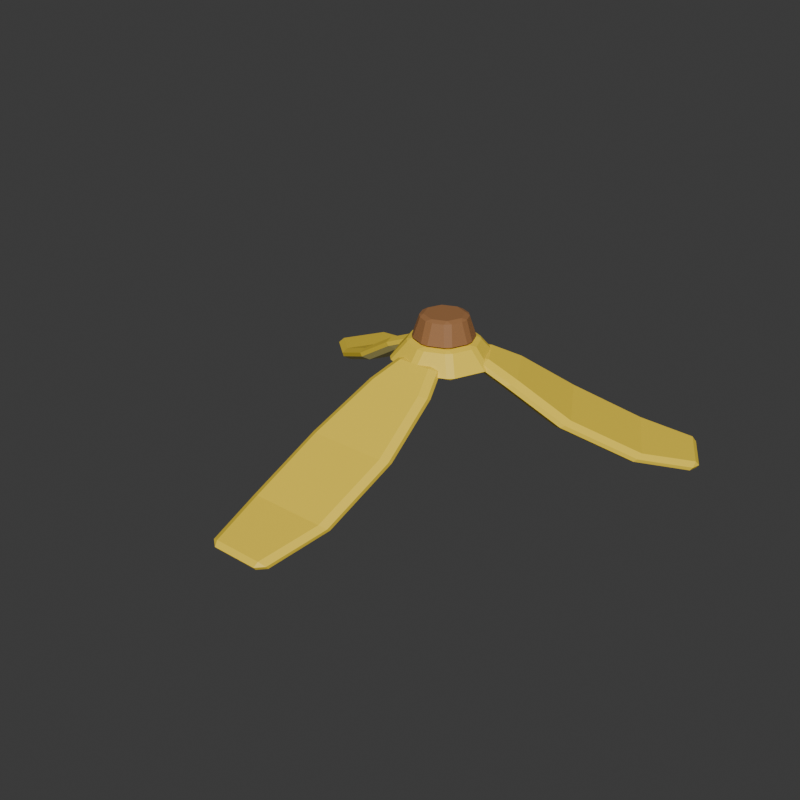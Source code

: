 # Source: banana_peel.blend  (saved by Blender 5.2.44; exported with 4.5.12 LTS)
import bpy
from mathutils import Matrix  # noqa: F401  (used for matrix-valued properties, if any)

bpy.ops.wm.read_factory_settings(use_empty=True)
scene = bpy.context.scene
scene.name = 'Scene'

# ---- collections
col_collection = bpy.data.collections.new('Collection'); scene.collection.children.link(col_collection)

# ---- materials (node trees are filled in below, after node groups)
mat_bananapeelouter = bpy.data.materials.new('BananaPeelOuter')
mat_bananapeelouter.diffuse_color = (1.0, 0.72, 0.05, 1.0)
mat_bananapeelinner = bpy.data.materials.new('BananaPeelInner')
mat_bananapeelinner.diffuse_color = (1.0, 0.87, 0.28, 1.0)
mat_bananapeelstem = bpy.data.materials.new('BananaPeelStem')
mat_bananapeelstem.diffuse_color = (0.35, 0.16, 0.06, 1.0)

# ---- material node trees
mat_bananapeelouter.use_nodes = True; mat_bananapeelouter.node_tree.nodes.clear()
_N = mat_bananapeelouter.node_tree.nodes; _L = mat_bananapeelouter.node_tree.links
n0 = _N.new('ShaderNodeBsdfPrincipled'); n0.name = 'プリンシプルBSDF'; n0.location = (-200, 100)
n0.inputs[0].default_value = (1.0, 0.72, 0.05, 1.0)
n0.inputs[2].default_value = 0.48
n0.inputs[10].default_value = 0.005
n1 = _N.new('ShaderNodeOutputMaterial'); n1.name = 'マテリアル出力'; n1.location = (200, 100)
_L.new(n0.outputs[0], n1.inputs[0])
n1.is_active_output = True
mat_bananapeelinner.use_nodes = True; mat_bananapeelinner.node_tree.nodes.clear()
_N = mat_bananapeelinner.node_tree.nodes; _L = mat_bananapeelinner.node_tree.links
n0 = _N.new('ShaderNodeBsdfPrincipled'); n0.name = 'プリンシプルBSDF'; n0.location = (-200, 100)
n0.inputs[0].default_value = (1.0, 0.87, 0.28, 1.0)
n0.inputs[2].default_value = 0.48
n0.inputs[10].default_value = 0.005
n1 = _N.new('ShaderNodeOutputMaterial'); n1.name = 'マテリアル出力'; n1.location = (200, 100)
_L.new(n0.outputs[0], n1.inputs[0])
n1.is_active_output = True
mat_bananapeelstem.use_nodes = True; mat_bananapeelstem.node_tree.nodes.clear()
_N = mat_bananapeelstem.node_tree.nodes; _L = mat_bananapeelstem.node_tree.links
n0 = _N.new('ShaderNodeBsdfPrincipled'); n0.name = 'プリンシプルBSDF'; n0.location = (-200, 100)
n0.inputs[0].default_value = (0.35, 0.16, 0.06, 1.0)
n0.inputs[2].default_value = 0.62
n0.inputs[10].default_value = 0.005
n1 = _N.new('ShaderNodeOutputMaterial'); n1.name = 'マテリアル出力'; n1.location = (200, 100)
_L.new(n0.outputs[0], n1.inputs[0])
n1.is_active_output = True

# ---- world
world_world = bpy.data.worlds.new('World'); scene.world = world_world
world_world.use_nodes = True; world_world.node_tree.nodes.clear()
_N = world_world.node_tree.nodes; _L = world_world.node_tree.links
n0 = _N.new('ShaderNodeOutputWorld'); n0.name = 'World Output'; n0.location = (200, 100)
n1 = _N.new('ShaderNodeBackground'); n1.name = 'Background'; n1.location = (-200, 100)
n1.inputs[0].default_value = (0.05088, 0.05088, 0.05088, 1.0)
_L.new(n1.outputs[0], n0.inputs[0])
n0.is_active_output = True
world_world.color = (0.82, 0.74, 0.86)
world_world.sun_shadow_jitter_overblur = 0.0

# ---- meshes
me_peelfrontmesh = bpy.data.meshes.new('PeelFrontMesh')
me_peelfrontmesh.from_pydata([(-0.08, -0.1465, 0.7865), (0.08, -0.1465, 0.7865), (0.08, -0.09348, 0.7335), (-0.08, -0.09348, 0.7335), (-0.125, -0.2662, 0.6668), (0.125, -0.2662, 0.6668), (0.125, -0.2138, 0.6132), (-0.125, -0.2138, 0.6132), (-0.165, -0.5121, 0.4284), (0.165, -0.5121, 0.4284), (0.165, -0.4631, 0.3716), (-0.165, -0.4631, 0.3716), (-0.16, -0.7927, 0.2124), (0.16, -0.7927, 0.2124), (0.16, -0.7549, 0.1476), (-0.16, -0.7549, 0.1476), (-0.11, -1.031, 0.1252), (0.11, -1.031, 0.1252), (0.11, -1.005, 0.05482), (-0.11, -1.005, 0.05482)], [], [(0, 1, 5, 4), (3, 7, 6, 2), (0, 4, 7, 3), (1, 2, 6, 5), (4, 5, 9, 8), (7, 11, 10, 6), (4, 8, 11, 7), (5, 6, 10, 9), (8, 9, 13, 12), (11, 15, 14, 10), (8, 12, 15, 11), (9, 10, 14, 13), (12, 13, 17, 16), (15, 19, 18, 14), (12, 16, 19, 15), (13, 14, 18, 17), (0, 3, 2, 1), (16, 17, 18, 19)])
me_peelfrontmesh.polygons.foreach_set('material_index', [0, 1, 0, 0, 0, 1, 0, 0, 0, 1, 0, 0, 0, 1, 0, 0, 0, 0])
me_peelfrontmesh.materials.append(mat_bananapeelouter)
me_peelfrontmesh.materials.append(mat_bananapeelinner)
me_peelfrontmesh.update()
me_peelleftmesh = bpy.data.meshes.new('PeelLeftMesh')
me_peelleftmesh.from_pydata([(-0.08689, 0.1425, 0.7865), (-0.1669, 0.003976, 0.7865), (-0.121, -0.02254, 0.7335), (-0.04096, 0.116, 0.7335), (-0.1699, 0.2424, 0.6646), (-0.2949, 0.02591, 0.6646), (-0.2458, -0.002415, 0.6154), (-0.1208, 0.2141, 0.6154), (-0.3153, 0.3726, 0.4261), (-0.4803, 0.08676, 0.4261), (-0.4337, 0.05985, 0.3739), (-0.2687, 0.3456, 0.3739), (-0.5321, 0.492, 0.2113), (-0.6921, 0.2149, 0.2113), (-0.6564, 0.1942, 0.1487), (-0.4964, 0.4713, 0.1487), (-0.739, 0.5537, 0.1246), (-0.849, 0.3631, 0.1246), (-0.824, 0.3487, 0.05538), (-0.714, 0.5393, 0.05538)], [], [(0, 1, 5, 4), (3, 7, 6, 2), (0, 4, 7, 3), (1, 2, 6, 5), (4, 5, 9, 8), (7, 11, 10, 6), (4, 8, 11, 7), (5, 6, 10, 9), (8, 9, 13, 12), (11, 15, 14, 10), (8, 12, 15, 11), (9, 10, 14, 13), (12, 13, 17, 16), (15, 19, 18, 14), (12, 16, 19, 15), (13, 14, 18, 17), (0, 3, 2, 1), (16, 17, 18, 19)])
me_peelleftmesh.polygons.foreach_set('material_index', [0, 1, 0, 0, 0, 1, 0, 0, 0, 1, 0, 0, 0, 1, 0, 0, 0, 0])
me_peelleftmesh.materials.append(mat_bananapeelouter)
me_peelleftmesh.materials.append(mat_bananapeelinner)
me_peelleftmesh.update()
me_peelrightmesh = bpy.data.meshes.new('PeelRightMesh')
me_peelrightmesh.from_pydata([(0.1669, 0.003976, 0.7865), (0.08689, 0.1425, 0.7865), (0.04096, 0.116, 0.7335), (0.121, -0.02254, 0.7335), (0.2949, 0.02591, 0.6646), (0.1699, 0.2424, 0.6646), (0.1208, 0.2141, 0.6154), (0.2458, -0.002415, 0.6154), (0.4803, 0.08676, 0.4261), (0.3153, 0.3726, 0.4261), (0.2687, 0.3456, 0.3739), (0.4337, 0.05985, 0.3739), (0.6921, 0.2149, 0.2113), (0.5321, 0.492, 0.2113), (0.4964, 0.4713, 0.1487), (0.6564, 0.1942, 0.1487), (0.849, 0.3631, 0.1246), (0.739, 0.5537, 0.1246), (0.714, 0.5393, 0.05538), (0.824, 0.3487, 0.05538)], [], [(0, 1, 5, 4), (3, 7, 6, 2), (0, 4, 7, 3), (1, 2, 6, 5), (4, 5, 9, 8), (7, 11, 10, 6), (4, 8, 11, 7), (5, 6, 10, 9), (8, 9, 13, 12), (11, 15, 14, 10), (8, 12, 15, 11), (9, 10, 14, 13), (12, 13, 17, 16), (15, 19, 18, 14), (12, 16, 19, 15), (13, 14, 18, 17), (0, 3, 2, 1), (16, 17, 18, 19)])
me_peelrightmesh.polygons.foreach_set('material_index', [0, 1, 0, 0, 0, 1, 0, 0, 0, 1, 0, 0, 0, 1, 0, 0, 0, 0])
me_peelrightmesh.materials.append(mat_bananapeelouter)
me_peelrightmesh.materials.append(mat_bananapeelinner)
me_peelrightmesh.update()
me_x = bpy.data.meshes.new('円錐')
me_x.from_pydata([(0.0, 0.2, -0.08), (0.0, 0.13, 0.08), (0.1414, 0.1414, -0.08), (0.09192, 0.09192, 0.08), (0.2, 0.0, -0.08), (0.13, 0.0, 0.08), (0.1414, -0.1414, -0.08), (0.09192, -0.09192, 0.08), (0.0, -0.2, -0.08), (0.0, -0.13, 0.08), (-0.1414, -0.1414, -0.08), (-0.09192, -0.09192, 0.08), (-0.2, 0.0, -0.08), (-0.13, 0.0, 0.08), (-0.1414, 0.1414, -0.08), (-0.09192, 0.09192, 0.08)], [], [(0, 1, 3, 2), (2, 3, 5, 4), (4, 5, 7, 6), (6, 7, 9, 8), (8, 9, 11, 10), (10, 11, 13, 12), (3, 1, 15, 13, 11, 9, 7, 5), (12, 13, 15, 14), (14, 15, 1, 0), (0, 2, 4, 6, 8, 10, 12, 14)])
_uv = me_x.uv_layers.new(name='UVマップ')
_uv.uv.foreach_set('vector', [1.0, 0.5, 1.0, 1.0, 0.875, 1.0, 0.875, 0.5, 0.875, 0.5, 0.875, 1.0, 0.75, 1.0, 0.75, 0.5, 0.75, 0.5, 0.75, 1.0, 0.625, 1.0, 0.625, 0.5, 0.625, 0.5, 0.625, 1.0, 0.5, 1.0, 0.5, 0.5, 0.5, 0.5, 0.5, 1.0, 0.375, 1.0, 0.375, 0.5, 0.375, 0.5, 0.375, 1.0, 0.25, 1.0, 0.25, 0.5, 0.4197, 0.4197, 0.25, 0.49, 0.08029, 0.4197, 0.01, 0.25, 0.08029, 0.08029, 0.25, 0.01, 0.4197, 0.08029, 0.49, 0.25, 0.25, 0.5, 0.25, 1.0, 0.125, 1.0, 0.125, 0.5, 0.125, 0.5, 0.125, 1.0, 0.0, 1.0, 0.0, 0.5, 0.75, 0.49, 0.9197, 0.4197, 0.99, 0.25, 0.9197, 0.08029, 0.75, 0.01, 0.5803, 0.08029, 0.51, 0.25, 0.5803, 0.4197])
me_x.materials.append(mat_bananapeelouter)
me_x.update()
me_001 = bpy.data.meshes.new('円錐.001')
me_001.from_pydata([(0.0, 0.12, -0.09), (0.0, 0.09, 0.09), (0.08485, 0.08485, -0.09), (0.06364, 0.06364, 0.09), (0.12, 0.0, -0.09), (0.09, 0.0, 0.09), (0.08485, -0.08485, -0.09), (0.06364, -0.06364, 0.09), (0.0, -0.12, -0.09), (0.0, -0.09, 0.09), (-0.08485, -0.08485, -0.09), (-0.06364, -0.06364, 0.09), (-0.12, 0.0, -0.09), (-0.09, 0.0, 0.09), (-0.08485, 0.08485, -0.09), (-0.06364, 0.06364, 0.09)], [], [(0, 1, 3, 2), (2, 3, 5, 4), (4, 5, 7, 6), (6, 7, 9, 8), (8, 9, 11, 10), (10, 11, 13, 12), (3, 1, 15, 13, 11, 9, 7, 5), (12, 13, 15, 14), (14, 15, 1, 0), (0, 2, 4, 6, 8, 10, 12, 14)])
_uv = me_001.uv_layers.new(name='UVマップ')
_uv.uv.foreach_set('vector', [1.0, 0.5, 1.0, 1.0, 0.875, 1.0, 0.875, 0.5, 0.875, 0.5, 0.875, 1.0, 0.75, 1.0, 0.75, 0.5, 0.75, 0.5, 0.75, 1.0, 0.625, 1.0, 0.625, 0.5, 0.625, 0.5, 0.625, 1.0, 0.5, 1.0, 0.5, 0.5, 0.5, 0.5, 0.5, 1.0, 0.375, 1.0, 0.375, 0.5, 0.375, 0.5, 0.375, 1.0, 0.25, 1.0, 0.25, 0.5, 0.4197, 0.4197, 0.25, 0.49, 0.08029, 0.4197, 0.01, 0.25, 0.08029, 0.08029, 0.25, 0.01, 0.4197, 0.08029, 0.49, 0.25, 0.25, 0.5, 0.25, 1.0, 0.125, 1.0, 0.125, 0.5, 0.125, 0.5, 0.125, 1.0, 0.0, 1.0, 0.0, 0.5, 0.75, 0.49, 0.9197, 0.4197, 0.99, 0.25, 0.9197, 0.08029, 0.75, 0.01, 0.5803, 0.08029, 0.51, 0.25, 0.5803, 0.4197])
me_001.materials.append(mat_bananapeelstem)
me_001.update()

# ---- objects
ob_bananapeel = bpy.data.objects.new('BananaPeel', None)
ob_peelfront = bpy.data.objects.new('PeelFront', me_peelfrontmesh)
ob_peelleft = bpy.data.objects.new('PeelLeft', me_peelleftmesh)
ob_peelright = bpy.data.objects.new('PeelRight', me_peelrightmesh)
ob_peelcollar = bpy.data.objects.new('PeelCollar', me_x)
ob_stem = bpy.data.objects.new('Stem', me_001)

# ---- transforms, parenting, visibility, modifiers, constraints
ob_bananapeel.location = (0.0, 0.0, 0.0)
ob_bananapeel.scale = (1.0, 1.0, 0.5)
ob_peelfront.parent = ob_bananapeel
ob_peelfront.location = (0.0, 0.0, 0.0)
_m = ob_peelfront.modifiers.new('Soft low-poly edges', 'BEVEL')
_m.width = 0.025
_m.width_pct = 0.025
ob_peelleft.parent = ob_bananapeel
ob_peelleft.location = (0.0, 0.0, 0.0)
_m = ob_peelleft.modifiers.new('Soft low-poly edges', 'BEVEL')
_m.width = 0.025
_m.width_pct = 0.025
ob_peelright.parent = ob_bananapeel
ob_peelright.location = (0.0, 0.0, 0.0)
_m = ob_peelright.modifiers.new('Soft low-poly edges', 'BEVEL')
_m.width = 0.025
_m.width_pct = 0.025
ob_peelcollar.parent = ob_bananapeel
ob_peelcollar.location = (0.0, 0.0, 0.78)
_m = ob_peelcollar.modifiers.new('Soft low-poly edges', 'BEVEL')
_m.width = 0.015
_m.width_pct = 0.015
ob_stem.parent = ob_bananapeel
ob_stem.location = (0.0, 0.0, 0.95)
_m = ob_stem.modifiers.new('Soft low-poly edges', 'BEVEL')
_m.width = 0.015
_m.width_pct = 0.015

# ---- collection membership
col_collection.objects.link(ob_bananapeel)
col_collection.objects.link(ob_peelfront)
col_collection.objects.link(ob_peelleft)
col_collection.objects.link(ob_peelright)
col_collection.objects.link(ob_peelcollar)
col_collection.objects.link(ob_stem)

# ---- scene / render settings (as saved in the file)
scene.frame_start = 1; scene.frame_end = 250; scene.frame_set(1)
scene.render.engine = 'BLENDER_WORKBENCH'
scene.render.resolution_x = 720
scene.render.resolution_y = 720
scene.render.bake_bias = 0.0
scene.render.bake_samples = 0
scene.render.compositor_device = 'GPU'
scene.eevee.use_volume_custom_range = False
scene.eevee.fast_gi_thickness_near = 0.1
scene.eevee.fast_gi_thickness_far = 0.0
scene.eevee.ray_tracing_options.screen_trace_thickness = 0.1
bpy.context.view_layer.update()

# ---- added for rendering (the .blend has no active camera and no usable light): camera, sun
cam_auto = bpy.data.cameras.new('AutoCamera')
cam_auto.lens = 50.0
cam_auto.sensor_width = 36.0
cam_auto.clip_end = 1000.0
ob_auto_camera = bpy.data.objects.new('AutoCamera', cam_auto)
scene.collection.objects.link(ob_auto_camera)
ob_auto_camera.location = (2.15569, -2.82666, 2.00043)
ob_auto_camera.rotation_euler = (1.09748, -7.21219e-08, 0.694738)
scene.camera = ob_auto_camera
light_auto_sun = bpy.data.lights.new('AutoSun', 'SUN')
light_auto_sun.energy = 3.0
light_auto_sun.angle = 0.0523599
ob_auto_sun = bpy.data.objects.new('AutoSun', light_auto_sun)
scene.collection.objects.link(ob_auto_sun)
ob_auto_sun.rotation_euler = (0.872665, 0.174533, 0.523599)
bpy.context.view_layer.update()

